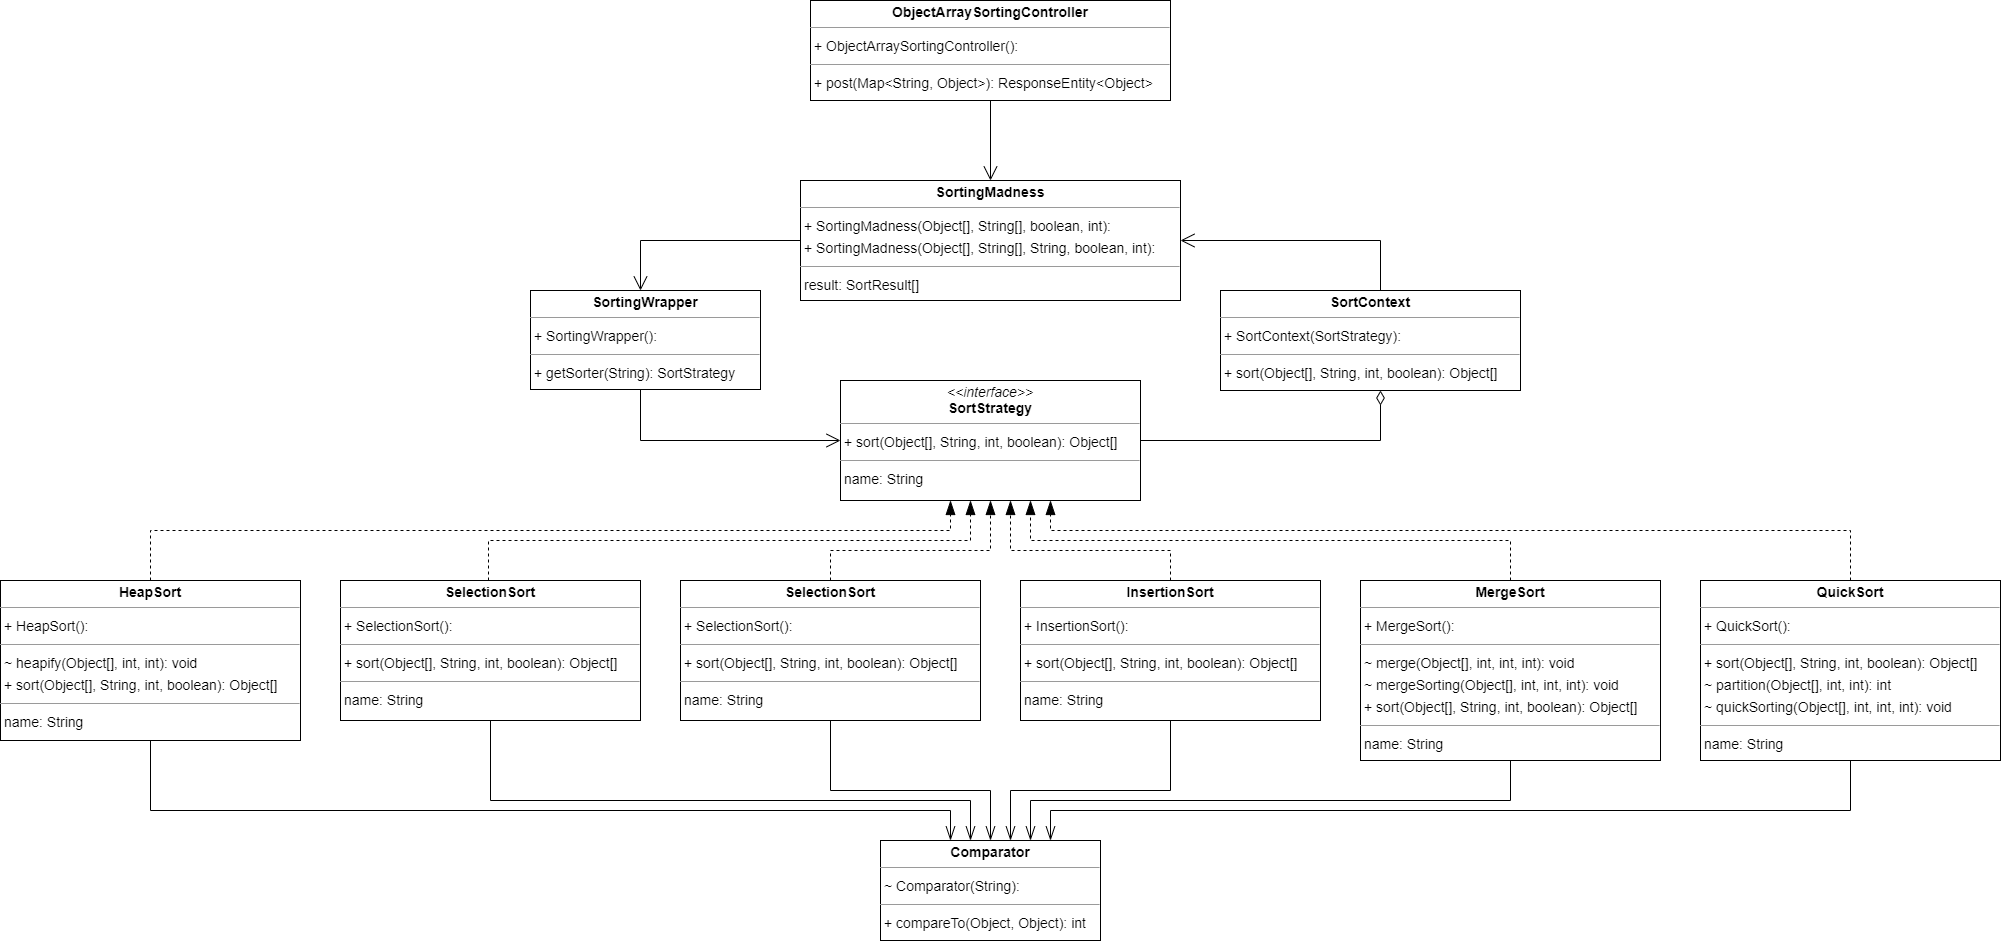

The diagram above was exported from draw.io. Its source (the exported page's mxGraphModel, read from the mxfile embedded in the PNG):
<mxGraphModel dx="2031" dy="1236" grid="1" gridSize="10" guides="1" tooltips="1" connect="1" arrows="1" fold="1" page="1" pageScale="1" pageWidth="827" pageHeight="1169" math="0" shadow="0">
  <root>
    <mxCell id="WIyWlLk6GJQsqaUBKTNV-0" />
    <mxCell id="WIyWlLk6GJQsqaUBKTNV-1" parent="WIyWlLk6GJQsqaUBKTNV-0" />
    <mxCell id="mUJxdD--CD_2HLZAqsvK-29" value="&lt;p style=&quot;margin:0px;margin-top:4px;text-align:center;&quot;&gt;&lt;i&gt;&amp;lt;&amp;lt;interface&amp;gt;&amp;gt;&lt;/i&gt;&lt;br/&gt;&lt;b&gt;SortStrategy&lt;/b&gt;&lt;/p&gt;&lt;hr size=&quot;1&quot;/&gt;&lt;p style=&quot;margin:0 0 0 4px;line-height:1.6;&quot;&gt;+ sort(Object[], String, int, boolean): Object[]&lt;/p&gt;&lt;hr size=&quot;1&quot;/&gt;&lt;p style=&quot;margin:0 0 0 4px;line-height:1.6;&quot;&gt; name: String&lt;/p&gt;" style="verticalAlign=top;align=left;overflow=fill;fontSize=14;fontFamily=Helvetica;html=1;rounded=0;shadow=0;comic=0;labelBackgroundColor=none;strokeWidth=1;" vertex="1" parent="WIyWlLk6GJQsqaUBKTNV-1">
      <mxGeometry x="880" y="420" width="300" height="120" as="geometry" />
    </mxCell>
    <mxCell id="mUJxdD--CD_2HLZAqsvK-30" value="&lt;p style=&quot;margin:0px;margin-top:4px;text-align:center;&quot;&gt;&lt;b&gt;SelectionSort&lt;/b&gt;&lt;/p&gt;&lt;hr size=&quot;1&quot;/&gt;&lt;p style=&quot;margin:0 0 0 4px;line-height:1.6;&quot;&gt;+ SelectionSort(): &lt;/p&gt;&lt;hr size=&quot;1&quot;/&gt;&lt;p style=&quot;margin:0 0 0 4px;line-height:1.6;&quot;&gt;+ sort(Object[], String, int, boolean): Object[]&lt;/p&gt;&lt;hr size=&quot;1&quot;/&gt;&lt;p style=&quot;margin:0 0 0 4px;line-height:1.6;&quot;&gt; name: String&lt;/p&gt;" style="verticalAlign=top;align=left;overflow=fill;fontSize=14;fontFamily=Helvetica;html=1;rounded=0;shadow=0;comic=0;labelBackgroundColor=none;strokeWidth=1;" vertex="1" parent="WIyWlLk6GJQsqaUBKTNV-1">
      <mxGeometry x="380" y="620" width="300" height="140" as="geometry" />
    </mxCell>
    <mxCell id="mUJxdD--CD_2HLZAqsvK-32" value="" style="endArrow=blockThin;html=1;rounded=0;edgeStyle=orthogonalEdgeStyle;dashed=1;endFill=1;endSize=12;" edge="1" parent="WIyWlLk6GJQsqaUBKTNV-1" source="mUJxdD--CD_2HLZAqsvK-30" target="mUJxdD--CD_2HLZAqsvK-29">
      <mxGeometry width="50" height="50" relative="1" as="geometry">
        <mxPoint x="720" y="650" as="sourcePoint" />
        <mxPoint x="770" y="600" as="targetPoint" />
        <Array as="points">
          <mxPoint x="528" y="580" />
          <mxPoint x="1010" y="580" />
        </Array>
      </mxGeometry>
    </mxCell>
    <mxCell id="mUJxdD--CD_2HLZAqsvK-33" value="&lt;p style=&quot;margin:0px;margin-top:4px;text-align:center;&quot;&gt;&lt;b&gt;SelectionSort&lt;/b&gt;&lt;/p&gt;&lt;hr size=&quot;1&quot;/&gt;&lt;p style=&quot;margin:0 0 0 4px;line-height:1.6;&quot;&gt;+ SelectionSort(): &lt;/p&gt;&lt;hr size=&quot;1&quot;/&gt;&lt;p style=&quot;margin:0 0 0 4px;line-height:1.6;&quot;&gt;+ sort(Object[], String, int, boolean): Object[]&lt;/p&gt;&lt;hr size=&quot;1&quot;/&gt;&lt;p style=&quot;margin:0 0 0 4px;line-height:1.6;&quot;&gt; name: String&lt;/p&gt;" style="verticalAlign=top;align=left;overflow=fill;fontSize=14;fontFamily=Helvetica;html=1;rounded=0;shadow=0;comic=0;labelBackgroundColor=none;strokeWidth=1;" vertex="1" parent="WIyWlLk6GJQsqaUBKTNV-1">
      <mxGeometry x="720" y="620" width="300" height="140" as="geometry" />
    </mxCell>
    <mxCell id="mUJxdD--CD_2HLZAqsvK-34" value="" style="endArrow=blockThin;html=1;rounded=0;edgeStyle=orthogonalEdgeStyle;dashed=1;endFill=1;endSize=12;" edge="1" parent="WIyWlLk6GJQsqaUBKTNV-1" source="mUJxdD--CD_2HLZAqsvK-33" target="mUJxdD--CD_2HLZAqsvK-29">
      <mxGeometry width="50" height="50" relative="1" as="geometry">
        <mxPoint x="538" y="630.0000000000001" as="sourcePoint" />
        <mxPoint x="930" y="550" as="targetPoint" />
        <Array as="points">
          <mxPoint x="870" y="590" />
          <mxPoint x="1030" y="590" />
        </Array>
      </mxGeometry>
    </mxCell>
    <mxCell id="mUJxdD--CD_2HLZAqsvK-36" value="&lt;p style=&quot;margin:0px;margin-top:4px;text-align:center;&quot;&gt;&lt;b&gt;InsertionSort&lt;/b&gt;&lt;/p&gt;&lt;hr size=&quot;1&quot;/&gt;&lt;p style=&quot;margin:0 0 0 4px;line-height:1.6;&quot;&gt;+ InsertionSort(): &lt;/p&gt;&lt;hr size=&quot;1&quot;/&gt;&lt;p style=&quot;margin:0 0 0 4px;line-height:1.6;&quot;&gt;+ sort(Object[], String, int, boolean): Object[]&lt;/p&gt;&lt;hr size=&quot;1&quot;/&gt;&lt;p style=&quot;margin:0 0 0 4px;line-height:1.6;&quot;&gt; name: String&lt;/p&gt;" style="verticalAlign=top;align=left;overflow=fill;fontSize=14;fontFamily=Helvetica;html=1;rounded=0;shadow=0;comic=0;labelBackgroundColor=none;strokeWidth=1;" vertex="1" parent="WIyWlLk6GJQsqaUBKTNV-1">
      <mxGeometry x="1060" y="620" width="300" height="140" as="geometry" />
    </mxCell>
    <mxCell id="mUJxdD--CD_2HLZAqsvK-37" value="" style="endArrow=blockThin;html=1;rounded=0;edgeStyle=orthogonalEdgeStyle;dashed=1;endFill=1;endSize=12;" edge="1" parent="WIyWlLk6GJQsqaUBKTNV-1" source="mUJxdD--CD_2HLZAqsvK-36" target="mUJxdD--CD_2HLZAqsvK-29">
      <mxGeometry width="50" height="50" relative="1" as="geometry">
        <mxPoint x="879.9999999999998" y="630" as="sourcePoint" />
        <mxPoint x="1039.9999999999998" y="550" as="targetPoint" />
        <Array as="points">
          <mxPoint x="1210" y="590" />
          <mxPoint x="1050" y="590" />
        </Array>
      </mxGeometry>
    </mxCell>
    <mxCell id="mUJxdD--CD_2HLZAqsvK-38" value="&lt;p style=&quot;margin:0px;margin-top:4px;text-align:center;&quot;&gt;&lt;b&gt;MergeSort&lt;/b&gt;&lt;/p&gt;&lt;hr size=&quot;1&quot;/&gt;&lt;p style=&quot;margin:0 0 0 4px;line-height:1.6;&quot;&gt;+ MergeSort(): &lt;/p&gt;&lt;hr size=&quot;1&quot;/&gt;&lt;p style=&quot;margin:0 0 0 4px;line-height:1.6;&quot;&gt;~ merge(Object[], int, int, int): void&lt;br/&gt;~ mergeSorting(Object[], int, int, int): void&lt;br/&gt;+ sort(Object[], String, int, boolean): Object[]&lt;/p&gt;&lt;hr size=&quot;1&quot;/&gt;&lt;p style=&quot;margin:0 0 0 4px;line-height:1.6;&quot;&gt; name: String&lt;/p&gt;" style="verticalAlign=top;align=left;overflow=fill;fontSize=14;fontFamily=Helvetica;html=1;rounded=0;shadow=0;comic=0;labelBackgroundColor=none;strokeWidth=1;" vertex="1" parent="WIyWlLk6GJQsqaUBKTNV-1">
      <mxGeometry x="1400" y="620" width="300" height="180" as="geometry" />
    </mxCell>
    <mxCell id="mUJxdD--CD_2HLZAqsvK-39" value="&lt;p style=&quot;margin:0px;margin-top:4px;text-align:center;&quot;&gt;&lt;b&gt;QuickSort&lt;/b&gt;&lt;/p&gt;&lt;hr size=&quot;1&quot;/&gt;&lt;p style=&quot;margin:0 0 0 4px;line-height:1.6;&quot;&gt;+ QuickSort(): &lt;/p&gt;&lt;hr size=&quot;1&quot;/&gt;&lt;p style=&quot;margin:0 0 0 4px;line-height:1.6;&quot;&gt;+ sort(Object[], String, int, boolean): Object[]&lt;br/&gt;~ partition(Object[], int, int): int&lt;br/&gt;~ quickSorting(Object[], int, int, int): void&lt;/p&gt;&lt;hr size=&quot;1&quot;/&gt;&lt;p style=&quot;margin:0 0 0 4px;line-height:1.6;&quot;&gt; name: String&lt;/p&gt;" style="verticalAlign=top;align=left;overflow=fill;fontSize=14;fontFamily=Helvetica;html=1;rounded=0;shadow=0;comic=0;labelBackgroundColor=none;strokeWidth=1;" vertex="1" parent="WIyWlLk6GJQsqaUBKTNV-1">
      <mxGeometry x="1740" y="620" width="300" height="180" as="geometry" />
    </mxCell>
    <mxCell id="mUJxdD--CD_2HLZAqsvK-40" value="&lt;p style=&quot;margin:0px;margin-top:4px;text-align:center;&quot;&gt;&lt;b&gt;HeapSort&lt;/b&gt;&lt;/p&gt;&lt;hr size=&quot;1&quot;/&gt;&lt;p style=&quot;margin:0 0 0 4px;line-height:1.6;&quot;&gt;+ HeapSort(): &lt;/p&gt;&lt;hr size=&quot;1&quot;/&gt;&lt;p style=&quot;margin:0 0 0 4px;line-height:1.6;&quot;&gt;~ heapify(Object[], int, int): void&lt;br/&gt;+ sort(Object[], String, int, boolean): Object[]&lt;/p&gt;&lt;hr size=&quot;1&quot;/&gt;&lt;p style=&quot;margin:0 0 0 4px;line-height:1.6;&quot;&gt; name: String&lt;/p&gt;" style="verticalAlign=top;align=left;overflow=fill;fontSize=14;fontFamily=Helvetica;html=1;rounded=0;shadow=0;comic=0;labelBackgroundColor=none;strokeWidth=1;" vertex="1" parent="WIyWlLk6GJQsqaUBKTNV-1">
      <mxGeometry x="40" y="620" width="300" height="160" as="geometry" />
    </mxCell>
    <mxCell id="mUJxdD--CD_2HLZAqsvK-41" value="" style="endArrow=blockThin;html=1;rounded=0;edgeStyle=orthogonalEdgeStyle;dashed=1;endFill=1;endSize=12;" edge="1" parent="WIyWlLk6GJQsqaUBKTNV-1" source="mUJxdD--CD_2HLZAqsvK-40" target="mUJxdD--CD_2HLZAqsvK-29">
      <mxGeometry width="50" height="50" relative="1" as="geometry">
        <mxPoint x="879.9411764705883" y="630" as="sourcePoint" />
        <mxPoint x="1039.9411764705883" y="550" as="targetPoint" />
        <Array as="points">
          <mxPoint x="190" y="570" />
          <mxPoint x="990" y="570" />
        </Array>
      </mxGeometry>
    </mxCell>
    <mxCell id="mUJxdD--CD_2HLZAqsvK-44" value="" style="endArrow=blockThin;html=1;rounded=0;edgeStyle=orthogonalEdgeStyle;dashed=1;endFill=1;endSize=12;" edge="1" parent="WIyWlLk6GJQsqaUBKTNV-1" source="mUJxdD--CD_2HLZAqsvK-38" target="mUJxdD--CD_2HLZAqsvK-29">
      <mxGeometry width="50" height="50" relative="1" as="geometry">
        <mxPoint x="1220" y="630" as="sourcePoint" />
        <mxPoint x="1060" y="550" as="targetPoint" />
        <Array as="points">
          <mxPoint x="1550" y="580" />
          <mxPoint x="1070" y="580" />
        </Array>
      </mxGeometry>
    </mxCell>
    <mxCell id="mUJxdD--CD_2HLZAqsvK-45" value="" style="endArrow=blockThin;html=1;rounded=0;edgeStyle=orthogonalEdgeStyle;dashed=1;endFill=1;endSize=12;" edge="1" parent="WIyWlLk6GJQsqaUBKTNV-1" source="mUJxdD--CD_2HLZAqsvK-39" target="mUJxdD--CD_2HLZAqsvK-29">
      <mxGeometry width="50" height="50" relative="1" as="geometry">
        <mxPoint x="1230" y="640" as="sourcePoint" />
        <mxPoint x="1070" y="560" as="targetPoint" />
        <Array as="points">
          <mxPoint x="1890" y="570" />
          <mxPoint x="1090" y="570" />
        </Array>
      </mxGeometry>
    </mxCell>
    <mxCell id="mUJxdD--CD_2HLZAqsvK-46" value="&lt;p style=&quot;margin:0px;margin-top:4px;text-align:center;&quot;&gt;&lt;b&gt;Comparator&lt;/b&gt;&lt;/p&gt;&lt;hr size=&quot;1&quot;/&gt;&lt;p style=&quot;margin:0 0 0 4px;line-height:1.6;&quot;&gt;~ Comparator(String): &lt;/p&gt;&lt;hr size=&quot;1&quot;/&gt;&lt;p style=&quot;margin:0 0 0 4px;line-height:1.6;&quot;&gt;+ compareTo(Object, Object): int&lt;/p&gt;" style="verticalAlign=top;align=left;overflow=fill;fontSize=14;fontFamily=Helvetica;html=1;rounded=0;shadow=0;comic=0;labelBackgroundColor=none;strokeWidth=1;" vertex="1" parent="WIyWlLk6GJQsqaUBKTNV-1">
      <mxGeometry x="920" y="880" width="220" height="100" as="geometry" />
    </mxCell>
    <mxCell id="mUJxdD--CD_2HLZAqsvK-48" value="" style="endArrow=openThin;html=1;rounded=0;endSize=12;endFill=0;edgeStyle=orthogonalEdgeStyle;" edge="1" parent="WIyWlLk6GJQsqaUBKTNV-1" source="mUJxdD--CD_2HLZAqsvK-40" target="mUJxdD--CD_2HLZAqsvK-46">
      <mxGeometry width="50" height="50" relative="1" as="geometry">
        <mxPoint x="1000" y="770" as="sourcePoint" />
        <mxPoint x="1050" y="720" as="targetPoint" />
        <Array as="points">
          <mxPoint x="190" y="850" />
          <mxPoint x="990" y="850" />
        </Array>
      </mxGeometry>
    </mxCell>
    <mxCell id="mUJxdD--CD_2HLZAqsvK-49" value="" style="endArrow=openThin;html=1;rounded=0;endSize=12;endFill=0;edgeStyle=orthogonalEdgeStyle;" edge="1" parent="WIyWlLk6GJQsqaUBKTNV-1" source="mUJxdD--CD_2HLZAqsvK-30" target="mUJxdD--CD_2HLZAqsvK-46">
      <mxGeometry width="50" height="50" relative="1" as="geometry">
        <mxPoint x="200" y="790" as="sourcePoint" />
        <mxPoint x="1040" y="890" as="targetPoint" />
        <Array as="points">
          <mxPoint x="530" y="840" />
          <mxPoint x="1010" y="840" />
        </Array>
      </mxGeometry>
    </mxCell>
    <mxCell id="mUJxdD--CD_2HLZAqsvK-50" value="" style="endArrow=openThin;html=1;rounded=0;endSize=12;endFill=0;edgeStyle=orthogonalEdgeStyle;" edge="1" parent="WIyWlLk6GJQsqaUBKTNV-1" source="mUJxdD--CD_2HLZAqsvK-33" target="mUJxdD--CD_2HLZAqsvK-46">
      <mxGeometry width="50" height="50" relative="1" as="geometry">
        <mxPoint x="210" y="800" as="sourcePoint" />
        <mxPoint x="1050" y="900" as="targetPoint" />
        <Array as="points">
          <mxPoint x="870" y="830" />
          <mxPoint x="1030" y="830" />
        </Array>
      </mxGeometry>
    </mxCell>
    <mxCell id="mUJxdD--CD_2HLZAqsvK-52" value="" style="endArrow=openThin;html=1;rounded=0;endSize=12;endFill=0;edgeStyle=orthogonalEdgeStyle;" edge="1" parent="WIyWlLk6GJQsqaUBKTNV-1" source="mUJxdD--CD_2HLZAqsvK-36" target="mUJxdD--CD_2HLZAqsvK-46">
      <mxGeometry width="50" height="50" relative="1" as="geometry">
        <mxPoint x="880" y="770" as="sourcePoint" />
        <mxPoint x="1060" y="900" as="targetPoint" />
        <Array as="points">
          <mxPoint x="1210" y="830" />
          <mxPoint x="1050" y="830" />
        </Array>
      </mxGeometry>
    </mxCell>
    <mxCell id="mUJxdD--CD_2HLZAqsvK-53" value="" style="endArrow=openThin;html=1;rounded=0;endSize=12;endFill=0;edgeStyle=orthogonalEdgeStyle;" edge="1" parent="WIyWlLk6GJQsqaUBKTNV-1" source="mUJxdD--CD_2HLZAqsvK-38" target="mUJxdD--CD_2HLZAqsvK-46">
      <mxGeometry width="50" height="50" relative="1" as="geometry">
        <mxPoint x="890" y="780" as="sourcePoint" />
        <mxPoint x="1070" y="900" as="targetPoint" />
        <Array as="points">
          <mxPoint x="1550" y="840" />
          <mxPoint x="1070" y="840" />
        </Array>
      </mxGeometry>
    </mxCell>
    <mxCell id="mUJxdD--CD_2HLZAqsvK-54" value="" style="endArrow=openThin;html=1;rounded=0;endSize=12;endFill=0;edgeStyle=orthogonalEdgeStyle;" edge="1" parent="WIyWlLk6GJQsqaUBKTNV-1" source="mUJxdD--CD_2HLZAqsvK-39" target="mUJxdD--CD_2HLZAqsvK-46">
      <mxGeometry width="50" height="50" relative="1" as="geometry">
        <mxPoint x="900" y="790" as="sourcePoint" />
        <mxPoint x="1080" y="900" as="targetPoint" />
        <Array as="points">
          <mxPoint x="1890" y="850" />
          <mxPoint x="1090" y="850" />
        </Array>
      </mxGeometry>
    </mxCell>
    <mxCell id="mUJxdD--CD_2HLZAqsvK-55" value="&lt;p style=&quot;margin:0px;margin-top:4px;text-align:center;&quot;&gt;&lt;b&gt;SortingMadness&lt;/b&gt;&lt;/p&gt;&lt;hr size=&quot;1&quot;/&gt;&lt;p style=&quot;margin:0 0 0 4px;line-height:1.6;&quot;&gt;+ SortingMadness(Object[], String[], boolean, int): &lt;br/&gt;+ SortingMadness(Object[], String[], String, boolean, int): &lt;/p&gt;&lt;hr size=&quot;1&quot;/&gt;&lt;p style=&quot;margin:0 0 0 4px;line-height:1.6;&quot;&gt; result: SortResult[]&lt;/p&gt;" style="verticalAlign=top;align=left;overflow=fill;fontSize=14;fontFamily=Helvetica;html=1;rounded=0;shadow=0;comic=0;labelBackgroundColor=none;strokeWidth=1;" vertex="1" parent="WIyWlLk6GJQsqaUBKTNV-1">
      <mxGeometry x="840" y="220" width="380" height="120" as="geometry" />
    </mxCell>
    <mxCell id="mUJxdD--CD_2HLZAqsvK-56" value="&lt;p style=&quot;margin:0px;margin-top:4px;text-align:center;&quot;&gt;&lt;b&gt;SortingWrapper&lt;/b&gt;&lt;/p&gt;&lt;hr size=&quot;1&quot;/&gt;&lt;p style=&quot;margin:0 0 0 4px;line-height:1.6;&quot;&gt;+ SortingWrapper(): &lt;/p&gt;&lt;hr size=&quot;1&quot;/&gt;&lt;p style=&quot;margin:0 0 0 4px;line-height:1.6;&quot;&gt;+ getSorter(String): SortStrategy&lt;/p&gt;" style="verticalAlign=top;align=left;overflow=fill;fontSize=14;fontFamily=Helvetica;html=1;rounded=0;shadow=0;comic=0;labelBackgroundColor=none;strokeWidth=1;" vertex="1" parent="WIyWlLk6GJQsqaUBKTNV-1">
      <mxGeometry x="570" y="330" width="230" height="99" as="geometry" />
    </mxCell>
    <mxCell id="mUJxdD--CD_2HLZAqsvK-57" value="&lt;p style=&quot;margin:0px;margin-top:4px;text-align:center;&quot;&gt;&lt;b&gt;SortContext&lt;/b&gt;&lt;/p&gt;&lt;hr size=&quot;1&quot;/&gt;&lt;p style=&quot;margin:0 0 0 4px;line-height:1.6;&quot;&gt;+ SortContext(SortStrategy): &lt;/p&gt;&lt;hr size=&quot;1&quot;/&gt;&lt;p style=&quot;margin:0 0 0 4px;line-height:1.6;&quot;&gt;+ sort(Object[], String, int, boolean): Object[]&lt;/p&gt;" style="verticalAlign=top;align=left;overflow=fill;fontSize=14;fontFamily=Helvetica;html=1;rounded=0;shadow=0;comic=0;labelBackgroundColor=none;strokeWidth=1;" vertex="1" parent="WIyWlLk6GJQsqaUBKTNV-1">
      <mxGeometry x="1260" y="330" width="300" height="100" as="geometry" />
    </mxCell>
    <mxCell id="mUJxdD--CD_2HLZAqsvK-59" value="" style="endArrow=none;html=1;rounded=0;endSize=12;startArrow=open;startFill=0;startSize=12;edgeStyle=orthogonalEdgeStyle;" edge="1" parent="WIyWlLk6GJQsqaUBKTNV-1" source="mUJxdD--CD_2HLZAqsvK-56" target="mUJxdD--CD_2HLZAqsvK-55">
      <mxGeometry width="50" height="50" relative="1" as="geometry">
        <mxPoint x="960" y="390" as="sourcePoint" />
        <mxPoint x="1010" y="340" as="targetPoint" />
        <Array as="points">
          <mxPoint x="680" y="280" />
        </Array>
      </mxGeometry>
    </mxCell>
    <mxCell id="mUJxdD--CD_2HLZAqsvK-60" value="" style="endArrow=open;html=1;rounded=0;endSize=12;endFill=0;edgeStyle=orthogonalEdgeStyle;" edge="1" parent="WIyWlLk6GJQsqaUBKTNV-1" source="mUJxdD--CD_2HLZAqsvK-56" target="mUJxdD--CD_2HLZAqsvK-29">
      <mxGeometry width="50" height="50" relative="1" as="geometry">
        <mxPoint x="810" y="356.3333333333335" as="sourcePoint" />
        <mxPoint x="850" y="344.7971014492755" as="targetPoint" />
        <Array as="points">
          <mxPoint x="680" y="480" />
        </Array>
      </mxGeometry>
    </mxCell>
    <mxCell id="mUJxdD--CD_2HLZAqsvK-61" value="" style="endArrow=none;html=1;rounded=0;endSize=12;startArrow=open;startFill=0;startSize=12;edgeStyle=orthogonalEdgeStyle;" edge="1" parent="WIyWlLk6GJQsqaUBKTNV-1" source="mUJxdD--CD_2HLZAqsvK-55" target="mUJxdD--CD_2HLZAqsvK-57">
      <mxGeometry width="50" height="50" relative="1" as="geometry">
        <mxPoint x="820" y="366.3333333333335" as="sourcePoint" />
        <mxPoint x="860" y="354.7971014492755" as="targetPoint" />
        <Array as="points">
          <mxPoint x="1420" y="280" />
        </Array>
      </mxGeometry>
    </mxCell>
    <mxCell id="mUJxdD--CD_2HLZAqsvK-62" value="" style="endArrow=diamondThin;html=1;rounded=0;endSize=12;endFill=0;edgeStyle=orthogonalEdgeStyle;" edge="1" parent="WIyWlLk6GJQsqaUBKTNV-1" source="mUJxdD--CD_2HLZAqsvK-29" target="mUJxdD--CD_2HLZAqsvK-57">
      <mxGeometry width="50" height="50" relative="1" as="geometry">
        <mxPoint x="830" y="376.3333333333335" as="sourcePoint" />
        <mxPoint x="870" y="364.7971014492755" as="targetPoint" />
        <Array as="points">
          <mxPoint x="1420" y="480" />
        </Array>
      </mxGeometry>
    </mxCell>
    <mxCell id="mUJxdD--CD_2HLZAqsvK-63" value="&lt;p style=&quot;margin:0px;margin-top:4px;text-align:center;&quot;&gt;&lt;b&gt;ObjectArraySortingController&lt;/b&gt;&lt;/p&gt;&lt;hr size=&quot;1&quot;/&gt;&lt;p style=&quot;margin:0 0 0 4px;line-height:1.6;&quot;&gt;+ ObjectArraySortingController(): &lt;/p&gt;&lt;hr size=&quot;1&quot;/&gt;&lt;p style=&quot;margin:0 0 0 4px;line-height:1.6;&quot;&gt;+ post(Map&amp;lt;String, Object&amp;gt;): ResponseEntity&amp;lt;Object&amp;gt;&lt;/p&gt;" style="verticalAlign=top;align=left;overflow=fill;fontSize=14;fontFamily=Helvetica;html=1;rounded=0;shadow=0;comic=0;labelBackgroundColor=none;strokeWidth=1;" vertex="1" parent="WIyWlLk6GJQsqaUBKTNV-1">
      <mxGeometry x="850" y="40" width="360" height="100" as="geometry" />
    </mxCell>
    <mxCell id="mUJxdD--CD_2HLZAqsvK-64" value="" style="endArrow=none;html=1;rounded=0;endSize=12;startArrow=open;startFill=0;startSize=12;edgeStyle=orthogonalEdgeStyle;" edge="1" parent="WIyWlLk6GJQsqaUBKTNV-1" source="mUJxdD--CD_2HLZAqsvK-55" target="mUJxdD--CD_2HLZAqsvK-63">
      <mxGeometry width="50" height="50" relative="1" as="geometry">
        <mxPoint x="1230" y="290" as="sourcePoint" />
        <mxPoint x="1430" y="340" as="targetPoint" />
        <Array as="points" />
      </mxGeometry>
    </mxCell>
  </root>
</mxGraphModel>